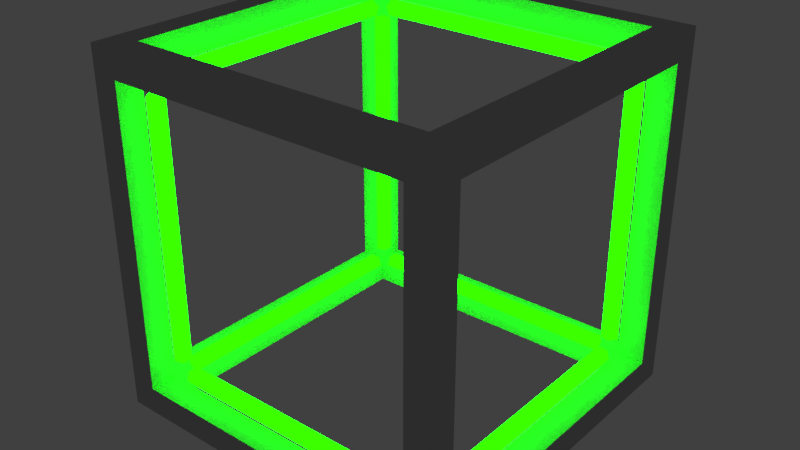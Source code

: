 # Source: Hypar_Cube.blend  (saved by Blender 2.78.0; exported with 4.5.12 LTS)
import bpy
from mathutils import Matrix  # noqa: F401  (used for matrix-valued properties, if any)

bpy.ops.wm.read_factory_settings(use_empty=True)
scene = bpy.context.scene
scene.name = 'Scene'

# ---- collections
col_collection_1 = bpy.data.collections.new('Collection 1'); scene.collection.children.link(col_collection_1)

# ---- materials (node trees are filled in below, after node groups)
mat_cube = bpy.data.materials.new('Cube')
mat_cube.alpha_threshold = 0.0
mat_cube.use_transparent_shadow = False
mat_cube.roughness = 0.5
mat_leds = bpy.data.materials.new('LEDs')
mat_leds.alpha_threshold = 0.0
mat_leds.use_transparent_shadow = False
mat_leds.roughness = 0.5

# ---- material node trees
mat_cube.use_nodes = True; mat_cube.node_tree.nodes.clear()
_N = mat_cube.node_tree.nodes; _L = mat_cube.node_tree.links
n0 = _N.new('ShaderNodeOutputMaterial'); n0.name = 'Material Output'; n0.location = (300, 300)
n1 = _N.new('ShaderNodeBsdfDiffuse'); n1.name = 'Diffuse BSDF'; n1.location = (10, 300)
n1.inputs[0].default_value = (0.5, 0.5, 0.5, 1.0)
n1.inputs[1].default_value = 0.1455
_L.new(n1.outputs[0], n0.inputs[0])
n0.is_active_output = True
mat_leds.use_nodes = True; mat_leds.node_tree.nodes.clear()
_N = mat_leds.node_tree.nodes; _L = mat_leds.node_tree.links
n0 = _N.new('ShaderNodeOutputMaterial'); n0.name = 'Material Output'; n0.location = (300, 300)
n1 = _N.new('ShaderNodeEmission'); n1.name = 'Emission'; n1.location = (10, 300)
n1.inputs[0].default_value = (0.00298, 0.8, 0.0, 1.0)
n1.inputs[1].default_value = 15.0
_L.new(n1.outputs[0], n0.inputs[0])
n0.is_active_output = True

# ---- world
world_world = bpy.data.worlds.new('World'); scene.world = world_world
world_world.color = (0.05088, 0.05088, 0.05088)
world_world.use_sun_shadow = False
world_world.sun_shadow_jitter_overblur = 0.0
world_world.cycles.sampling_method = 'MANUAL'

# ---- meshes
me_cube = bpy.data.meshes.new('Cube')
me_cube.from_pydata([(-1.0, -1.0, -1.0), (-1.0, -1.0, 1.0), (-0.85, -1.0, -1.0), (-0.85, -1.0, 1.0), (-1.0, -0.85, -1.0), (-1.0, -0.85, 1.0), (-0.85, -0.85, 1.0), (-0.85, -0.85, -1.0), (-1.0, -1.0, -0.85), (-1.0, -1.0, 0.85), (-0.85, -1.0, 0.85), (-0.85, -1.0, -0.85), (-1.0, -0.85, 0.85), (-1.0, -0.85, -0.85), (-0.85, -0.8496, -0.85), (-0.8501, -0.85, 0.85), (1.0, -1.0, -1.0), (1.0, -1.0, 1.0), (0.85, -1.0, -1.0), (0.85, -1.0, 1.0), (1.0, -0.85, -1.0), (1.0, -0.85, 1.0), (0.85, -0.85, 1.0), (0.85, -0.85, -1.0), (1.0, -1.0, -0.85), (1.0, -1.0, 0.85), (0.85, -1.0, 0.85), (0.85, -1.0, -0.85), (1.0, -0.85, 0.85), (1.0, -0.85, -0.85), (0.0, -1.0, 1.0), (0.0, -0.85, 1.0), (0.0, -1.0, -1.0), (0.0, -1.0, -0.85), (0.85, -0.8496, -0.85), (0.8501, -0.85, 0.85), (0.0, -0.85, 0.85), (0.0, -0.85, -1.0), (0.0, -0.8496, -0.85), (0.0, -1.0, 0.85), (-1.0, 1.0, -1.0), (-1.0, 1.0, 1.0), (-0.85, 1.0, -1.0), (-0.85, 1.0, 1.0), (-1.0, 0.85, -1.0), (-1.0, 0.85, 1.0), (-0.85, 0.85, 1.0), (-0.85, 0.85, -1.0), (-1.0, 1.0, -0.85), (-1.0, 1.0, 0.85), (-0.85, 1.0, 0.85), (-0.85, 1.0, -0.85), (-1.0, 0.85, 0.85), (-1.0, 0.85, -0.85), (-1.0, 0.0, 1.0), (-0.85, 0.0, 1.0), (-1.0, 0.0, 0.85), (-1.0, 0.0, -1.0), (-0.85, 0.8496, -0.85), (-0.8501, 0.85, 0.85), (-0.8501, 0.0, 0.85), (-0.85, 0.0, -1.0), (-1.0, 0.0, -0.85), (-0.85, 0.0, -0.85), (1.0, 1.0, -1.0), (1.0, 1.0, 1.0), (0.85, 1.0, -1.0), (0.85, 1.0, 1.0), (1.0, 0.85, -1.0), (1.0, 0.85, 1.0), (0.85, 0.85, 1.0), (0.85, 0.85, -1.0), (1.0, 1.0, -0.85), (1.0, 1.0, 0.85), (0.85, 1.0, 0.85), (0.85, 1.0, -0.85), (1.0, 0.85, 0.85), (1.0, 0.85, -0.85), (0.0, 1.0, 1.0), (0.0, 0.85, 1.0), (0.0, 1.0, -1.0), (0.0, 1.0, -0.85), (1.0, 0.0, 1.0), (0.85, 0.0, 1.0), (1.0, 0.0, 0.85), (1.0, 0.0, -1.0), (0.85, 0.8496, -0.85), (0.8501, 0.85, 0.85), (0.8501, 0.0, 0.85), (0.0, 0.85, 0.85), (0.85, 0.0, -1.0), (1.0, 0.0, -0.85), (0.85, 0.0, -0.85), (0.0, 0.85, -1.0), (0.0, 0.8496, -0.85), (0.0, 1.0, 0.85)], [], [(10, 3, 1, 9), (6, 5, 1, 3), (31, 6, 3, 30), (4, 7, 2, 0), (39, 30, 3, 10), (57, 61, 7, 4), (55, 54, 5, 6), (9, 1, 5, 12), (0, 8, 13, 4), (8, 9, 12, 13), (32, 33, 11, 2), (2, 11, 8, 0), (11, 10, 9, 8), (7, 37, 32, 2), (12, 5, 54, 56), (4, 13, 62, 57), (10, 11, 14, 15), (12, 15, 14, 13), (15, 12, 56, 60), (15, 60, 55, 6), (6, 31, 36, 15), (14, 7, 61, 63), (13, 14, 63, 62), (14, 11, 33, 38), (7, 14, 38, 37), (10, 15, 36, 39), (26, 25, 17, 19), (22, 19, 17, 21), (31, 30, 19, 22), (20, 16, 18, 23), (39, 26, 19, 30), (85, 20, 23, 90), (83, 22, 21, 82), (25, 28, 21, 17), (16, 20, 29, 24), (24, 29, 28, 25), (32, 18, 27, 33), (18, 16, 24, 27), (27, 24, 25, 26), (23, 18, 32, 37), (28, 84, 82, 21), (20, 85, 91, 29), (26, 35, 34, 27), (28, 29, 34, 35), (35, 88, 84, 28), (35, 22, 83, 88), (22, 35, 36, 31), (34, 92, 90, 23), (29, 91, 92, 34), (34, 38, 33, 27), (23, 37, 38, 34), (26, 39, 36, 35), (50, 49, 41, 43), (46, 43, 41, 45), (79, 78, 43, 46), (44, 40, 42, 47), (95, 50, 43, 78), (57, 44, 47, 61), (55, 46, 45, 54), (49, 52, 45, 41), (40, 44, 53, 48), (48, 53, 52, 49), (80, 42, 51, 81), (42, 40, 48, 51), (51, 48, 49, 50), (47, 42, 80, 93), (52, 56, 54, 45), (44, 57, 62, 53), (50, 59, 58, 51), (52, 53, 58, 59), (59, 60, 56, 52), (59, 46, 55, 60), (46, 59, 89, 79), (58, 63, 61, 47), (53, 62, 63, 58), (58, 94, 81, 51), (47, 93, 94, 58), (50, 95, 89, 59), (74, 67, 65, 73), (70, 69, 65, 67), (79, 70, 67, 78), (68, 71, 66, 64), (95, 78, 67, 74), (85, 90, 71, 68), (83, 82, 69, 70), (73, 65, 69, 76), (64, 72, 77, 68), (72, 73, 76, 77), (80, 81, 75, 66), (66, 75, 72, 64), (75, 74, 73, 72), (71, 93, 80, 66), (76, 69, 82, 84), (68, 77, 91, 85), (74, 75, 86, 87), (76, 87, 86, 77), (87, 76, 84, 88), (87, 88, 83, 70), (70, 79, 89, 87), (86, 71, 90, 92), (77, 86, 92, 91), (86, 75, 81, 94), (71, 86, 94, 93), (74, 87, 89, 95)])
me_cube.materials.append(mat_cube)
me_cube.use_remesh_preserve_volume = False
me_cube.use_remesh_preserve_attributes = False
me_cube.use_mirror_vertex_groups = False
me_cube.update()
me_cylinder_011 = bpy.data.meshes.new('Cylinder.011')
me_cylinder_011.from_pydata([(-0.7383, 0.8584, 0.8136), (0.7383, 0.8584, 0.8136), (-0.7383, 0.8254, 0.859), (0.7383, 0.8254, 0.859), (-0.7383, 0.772, 0.8417), (0.7383, 0.772, 0.8417), (-0.7383, 0.772, 0.7855), (0.7383, 0.772, 0.7855), (-0.7383, 0.8254, 0.7681), (0.7383, 0.8254, 0.7681)], [], [(0, 2, 3, 1), (2, 4, 5, 3), (4, 6, 7, 5), (3, 5, 7, 9, 1), (6, 8, 9, 7), (8, 0, 1, 9), (0, 8, 6, 4, 2)])
me_cylinder_011.materials.append(mat_leds)
me_cylinder_011.use_remesh_preserve_volume = False
me_cylinder_011.use_remesh_preserve_attributes = False
me_cylinder_011.use_mirror_vertex_groups = False
me_cylinder_011.update()
me_cylinder_010 = bpy.data.meshes.new('Cylinder.010')
me_cylinder_010.from_pydata([(-0.7383, -0.8584, -0.8136), (0.7383, -0.8584, -0.8136), (-0.7383, -0.8254, -0.859), (0.7383, -0.8254, -0.859), (-0.7383, -0.772, -0.8417), (0.7383, -0.772, -0.8417), (-0.7383, -0.772, -0.7855), (0.7383, -0.772, -0.7855), (-0.7383, -0.8254, -0.7681), (0.7383, -0.8254, -0.7681)], [], [(0, 2, 3, 1), (2, 4, 5, 3), (4, 6, 7, 5), (3, 5, 7, 9, 1), (6, 8, 9, 7), (8, 0, 1, 9), (0, 8, 6, 4, 2)])
me_cylinder_010.materials.append(mat_leds)
me_cylinder_010.use_remesh_preserve_volume = False
me_cylinder_010.use_remesh_preserve_attributes = False
me_cylinder_010.use_mirror_vertex_groups = False
me_cylinder_010.update()
me_cylinder_009 = bpy.data.meshes.new('Cylinder.009')
me_cylinder_009.from_pydata([(-0.7383, 0.8584, -0.8136), (0.7383, 0.8584, -0.8136), (-0.7383, 0.8254, -0.859), (0.7383, 0.8254, -0.859), (-0.7383, 0.772, -0.8417), (0.7383, 0.772, -0.8417), (-0.7383, 0.772, -0.7855), (0.7383, 0.772, -0.7855), (-0.7383, 0.8254, -0.7681), (0.7383, 0.8254, -0.7681)], [], [(0, 1, 3, 2), (2, 3, 5, 4), (4, 5, 7, 6), (3, 1, 9, 7, 5), (6, 7, 9, 8), (8, 9, 1, 0), (0, 2, 4, 6, 8)])
me_cylinder_009.materials.append(mat_leds)
me_cylinder_009.use_remesh_preserve_volume = False
me_cylinder_009.use_remesh_preserve_attributes = False
me_cylinder_009.use_mirror_vertex_groups = False
me_cylinder_009.update()
me_cylinder_008 = bpy.data.meshes.new('Cylinder.008')
me_cylinder_008.from_pydata([(-0.8584, 0.8136, 0.7383), (-0.8584, 0.8136, -0.7383), (-0.8254, 0.859, 0.7383), (-0.8254, 0.859, -0.7383), (-0.772, 0.8417, 0.7383), (-0.772, 0.8417, -0.7383), (-0.772, 0.7855, 0.7383), (-0.772, 0.7855, -0.7383), (-0.8254, 0.7681, 0.7383), (-0.8254, 0.7681, -0.7383)], [], [(0, 2, 3, 1), (2, 4, 5, 3), (4, 6, 7, 5), (3, 5, 7, 9, 1), (6, 8, 9, 7), (8, 0, 1, 9), (0, 8, 6, 4, 2)])
me_cylinder_008.materials.append(mat_leds)
me_cylinder_008.use_remesh_preserve_volume = False
me_cylinder_008.use_remesh_preserve_attributes = False
me_cylinder_008.use_mirror_vertex_groups = False
me_cylinder_008.update()
me_cylinder_007 = bpy.data.meshes.new('Cylinder.007')
me_cylinder_007.from_pydata([(0.8584, -0.8136, 0.7383), (0.8584, -0.8136, -0.7383), (0.8254, -0.859, 0.7383), (0.8254, -0.859, -0.7383), (0.772, -0.8417, 0.7383), (0.772, -0.8417, -0.7383), (0.772, -0.7855, 0.7383), (0.772, -0.7855, -0.7383), (0.8254, -0.7681, 0.7383), (0.8254, -0.7681, -0.7383)], [], [(0, 2, 3, 1), (2, 4, 5, 3), (4, 6, 7, 5), (3, 5, 7, 9, 1), (6, 8, 9, 7), (8, 0, 1, 9), (0, 8, 6, 4, 2)])
me_cylinder_007.materials.append(mat_leds)
me_cylinder_007.use_remesh_preserve_volume = False
me_cylinder_007.use_remesh_preserve_attributes = False
me_cylinder_007.use_mirror_vertex_groups = False
me_cylinder_007.update()
me_cylinder_006 = bpy.data.meshes.new('Cylinder.006')
me_cylinder_006.from_pydata([(-0.8584, -0.8136, 0.7383), (-0.8584, -0.8136, -0.7383), (-0.8254, -0.859, 0.7383), (-0.8254, -0.859, -0.7383), (-0.772, -0.8417, 0.7383), (-0.772, -0.8417, -0.7383), (-0.772, -0.7855, 0.7383), (-0.772, -0.7855, -0.7383), (-0.8254, -0.7681, 0.7383), (-0.8254, -0.7681, -0.7383)], [], [(0, 1, 3, 2), (2, 3, 5, 4), (4, 5, 7, 6), (3, 1, 9, 7, 5), (6, 7, 9, 8), (8, 9, 1, 0), (0, 2, 4, 6, 8)])
me_cylinder_006.materials.append(mat_leds)
me_cylinder_006.use_remesh_preserve_volume = False
me_cylinder_006.use_remesh_preserve_attributes = False
me_cylinder_006.use_mirror_vertex_groups = False
me_cylinder_006.update()
me_cylinder_005 = bpy.data.meshes.new('Cylinder.005')
me_cylinder_005.from_pydata([(-0.8584, -0.7383, 0.8136), (-0.8584, 0.7383, 0.8136), (-0.8254, -0.7383, 0.859), (-0.8254, 0.7383, 0.859), (-0.772, -0.7383, 0.8417), (-0.772, 0.7383, 0.8417), (-0.772, -0.7383, 0.7855), (-0.772, 0.7383, 0.7855), (-0.8254, -0.7383, 0.7681), (-0.8254, 0.7383, 0.7681)], [], [(0, 2, 3, 1), (2, 4, 5, 3), (4, 6, 7, 5), (3, 5, 7, 9, 1), (6, 8, 9, 7), (8, 0, 1, 9), (0, 8, 6, 4, 2)])
me_cylinder_005.materials.append(mat_leds)
me_cylinder_005.use_remesh_preserve_volume = False
me_cylinder_005.use_remesh_preserve_attributes = False
me_cylinder_005.use_mirror_vertex_groups = False
me_cylinder_005.update()
me_cylinder_004 = bpy.data.meshes.new('Cylinder.004')
me_cylinder_004.from_pydata([(-0.8584, -0.7383, -0.8136), (-0.8584, 0.7383, -0.8136), (-0.8254, -0.7383, -0.859), (-0.8254, 0.7383, -0.859), (-0.772, -0.7383, -0.8417), (-0.772, 0.7383, -0.8417), (-0.772, -0.7383, -0.7855), (-0.772, 0.7383, -0.7855), (-0.8254, -0.7383, -0.7681), (-0.8254, 0.7383, -0.7681)], [], [(0, 1, 3, 2), (2, 3, 5, 4), (4, 5, 7, 6), (3, 1, 9, 7, 5), (6, 7, 9, 8), (8, 9, 1, 0), (0, 2, 4, 6, 8)])
me_cylinder_004.materials.append(mat_leds)
me_cylinder_004.use_remesh_preserve_volume = False
me_cylinder_004.use_remesh_preserve_attributes = False
me_cylinder_004.use_mirror_vertex_groups = False
me_cylinder_004.update()
me_cylinder_003 = bpy.data.meshes.new('Cylinder.003')
me_cylinder_003.from_pydata([(0.8584, 0.8136, 0.7383), (0.8584, 0.8136, -0.7383), (0.8254, 0.859, 0.7383), (0.8254, 0.859, -0.7383), (0.772, 0.8417, 0.7383), (0.772, 0.8417, -0.7383), (0.772, 0.7855, 0.7383), (0.772, 0.7855, -0.7383), (0.8254, 0.7681, 0.7383), (0.8254, 0.7681, -0.7383)], [], [(0, 1, 3, 2), (2, 3, 5, 4), (4, 5, 7, 6), (3, 1, 9, 7, 5), (6, 7, 9, 8), (8, 9, 1, 0), (0, 2, 4, 6, 8)])
me_cylinder_003.materials.append(mat_leds)
me_cylinder_003.use_remesh_preserve_volume = False
me_cylinder_003.use_remesh_preserve_attributes = False
me_cylinder_003.use_mirror_vertex_groups = False
me_cylinder_003.update()
me_cylinder_001 = bpy.data.meshes.new('Cylinder.001')
me_cylinder_001.from_pydata([(0.8584, -0.7383, 0.8136), (0.8584, 0.7383, 0.8136), (0.8254, -0.7383, 0.859), (0.8254, 0.7383, 0.859), (0.772, -0.7383, 0.8417), (0.772, 0.7383, 0.8417), (0.772, -0.7383, 0.7855), (0.772, 0.7383, 0.7855), (0.8254, -0.7383, 0.7681), (0.8254, 0.7383, 0.7681)], [], [(0, 1, 3, 2), (2, 3, 5, 4), (4, 5, 7, 6), (3, 1, 9, 7, 5), (6, 7, 9, 8), (8, 9, 1, 0), (0, 2, 4, 6, 8)])
me_cylinder_001.materials.append(mat_leds)
me_cylinder_001.use_remesh_preserve_volume = False
me_cylinder_001.use_remesh_preserve_attributes = False
me_cylinder_001.use_mirror_vertex_groups = False
me_cylinder_001.update()
me_cylinder_000 = bpy.data.meshes.new('Cylinder.000')
me_cylinder_000.from_pydata([(0.8584, -0.7383, -0.8136), (0.8584, 0.7383, -0.8136), (0.8254, -0.7383, -0.859), (0.8254, 0.7383, -0.859), (0.772, -0.7383, -0.8417), (0.772, 0.7383, -0.8417), (0.772, -0.7383, -0.7855), (0.772, 0.7383, -0.7855), (0.8254, -0.7383, -0.7681), (0.8254, 0.7383, -0.7681)], [], [(0, 2, 3, 1), (2, 4, 5, 3), (4, 6, 7, 5), (3, 5, 7, 9, 1), (6, 8, 9, 7), (8, 0, 1, 9), (0, 8, 6, 4, 2)])
me_cylinder_000.materials.append(mat_leds)
me_cylinder_000.use_remesh_preserve_volume = False
me_cylinder_000.use_remesh_preserve_attributes = False
me_cylinder_000.use_mirror_vertex_groups = False
me_cylinder_000.update()
me_cylinder_002 = bpy.data.meshes.new('Cylinder.002')
me_cylinder_002.from_pydata([(-0.7383, -0.8584, 0.8136), (0.7383, -0.8584, 0.8136), (-0.7383, -0.8254, 0.859), (0.7383, -0.8254, 0.859), (-0.7383, -0.772, 0.8417), (0.7383, -0.772, 0.8417), (-0.7383, -0.772, 0.7855), (0.7383, -0.772, 0.7855), (-0.7383, -0.8254, 0.7681), (0.7383, -0.8254, 0.7681)], [], [(0, 1, 3, 2), (2, 3, 5, 4), (4, 5, 7, 6), (3, 1, 9, 7, 5), (6, 7, 9, 8), (8, 9, 1, 0), (0, 2, 4, 6, 8)])
me_cylinder_002.materials.append(mat_leds)
me_cylinder_002.use_remesh_preserve_volume = False
me_cylinder_002.use_remesh_preserve_attributes = False
me_cylinder_002.use_mirror_vertex_groups = False
me_cylinder_002.update()

# ---- objects
ob_cube = bpy.data.objects.new('Cube', me_cube)
ob_lighttubes_middle_ne = bpy.data.objects.new('LightTubes Middle NE', me_cylinder_011)
ob_lighttubes_middle_sw = bpy.data.objects.new('LightTubes Middle SW', me_cylinder_010)
ob_lighttubes_middle_se = bpy.data.objects.new('LightTubes Middle SE', me_cylinder_009)
ob_lighttubes_top_e = bpy.data.objects.new('LightTubes Top E', me_cylinder_008)
ob_lighttubes_bottom_w = bpy.data.objects.new('LightTubes Bottom W', me_cylinder_007)
ob_lighttubes_top_w = bpy.data.objects.new('LightTubes Top W', me_cylinder_006)
ob_lighttubes_top_n = bpy.data.objects.new('LightTubes Top N', me_cylinder_005)
ob_lighttubes_top_s = bpy.data.objects.new('LightTubes Top S', me_cylinder_004)
ob_lighttubes_bottom_e = bpy.data.objects.new('LightTubes Bottom E', me_cylinder_003)
ob_lighttubes_bottom_n = bpy.data.objects.new('LightTubes Bottom N', me_cylinder_001)
ob_lighttubes_bottom_s = bpy.data.objects.new('LightTubes Bottom S', me_cylinder_000)
ob_lighttubes_middle_nw = bpy.data.objects.new('LightTubes Middle NW', me_cylinder_002)

# ---- transforms, parenting, visibility, modifiers, constraints
ob_cube.location = (0.0, 0.0, 0.0)
ob_cube.scale = (0.25, -0.25, 0.25)
ob_cube.lineart.crease_threshold = 0.0
ob_lighttubes_middle_ne.parent = ob_cube
ob_lighttubes_middle_ne.location = (0.0, 0.0, 0.0)
ob_lighttubes_middle_ne.rotation_euler = (1.571, 1.571, 0.0)
ob_lighttubes_middle_ne.lineart.crease_threshold = 0.0
ob_lighttubes_middle_sw.parent = ob_cube
ob_lighttubes_middle_sw.location = (0.0, 0.0, 0.0)
ob_lighttubes_middle_sw.rotation_euler = (1.571, 1.571, 0.0)
ob_lighttubes_middle_sw.lineart.crease_threshold = 0.0
ob_lighttubes_middle_se.parent = ob_cube
ob_lighttubes_middle_se.location = (0.0, 0.0, 0.0)
ob_lighttubes_middle_se.rotation_euler = (1.571, 1.571, 0.0)
ob_lighttubes_middle_se.lineart.crease_threshold = 0.0
ob_lighttubes_top_e.parent = ob_cube
ob_lighttubes_top_e.location = (0.0, 0.0, 0.0)
ob_lighttubes_top_e.rotation_euler = (1.571, 1.571, 0.0)
ob_lighttubes_top_e.lineart.crease_threshold = 0.0
ob_lighttubes_bottom_w.parent = ob_cube
ob_lighttubes_bottom_w.location = (0.0, 0.0, 0.0)
ob_lighttubes_bottom_w.rotation_euler = (1.571, 1.571, 0.0)
ob_lighttubes_bottom_w.lineart.crease_threshold = 0.0
ob_lighttubes_top_w.parent = ob_cube
ob_lighttubes_top_w.location = (0.0, 0.0, 0.0)
ob_lighttubes_top_w.rotation_euler = (1.571, 1.571, 0.0)
ob_lighttubes_top_w.lineart.crease_threshold = 0.0
ob_lighttubes_top_n.parent = ob_cube
ob_lighttubes_top_n.location = (0.0, 0.0, 0.0)
ob_lighttubes_top_n.rotation_euler = (1.571, 1.571, 0.0)
ob_lighttubes_top_n.lineart.crease_threshold = 0.0
ob_lighttubes_top_s.parent = ob_cube
ob_lighttubes_top_s.location = (0.0, 0.0, 0.0)
ob_lighttubes_top_s.rotation_euler = (1.571, 1.571, 0.0)
ob_lighttubes_top_s.lineart.crease_threshold = 0.0
ob_lighttubes_bottom_e.parent = ob_cube
ob_lighttubes_bottom_e.location = (0.0, 0.0, 0.0)
ob_lighttubes_bottom_e.rotation_euler = (1.571, 1.571, 0.0)
ob_lighttubes_bottom_e.lineart.crease_threshold = 0.0
ob_lighttubes_bottom_n.parent = ob_cube
ob_lighttubes_bottom_n.location = (0.0, 0.0, 0.0)
ob_lighttubes_bottom_n.rotation_euler = (1.571, 1.571, 0.0)
ob_lighttubes_bottom_n.lineart.crease_threshold = 0.0
ob_lighttubes_bottom_s.parent = ob_cube
ob_lighttubes_bottom_s.location = (0.0, 0.0, 0.0)
ob_lighttubes_bottom_s.rotation_euler = (1.571, 1.571, 0.0)
ob_lighttubes_bottom_s.lineart.crease_threshold = 0.0
ob_lighttubes_middle_nw.parent = ob_cube
ob_lighttubes_middle_nw.location = (0.0, 0.0, 0.0)
ob_lighttubes_middle_nw.rotation_euler = (1.571, 1.571, 0.0)
ob_lighttubes_middle_nw.lineart.crease_threshold = 0.0

# ---- collection membership
col_collection_1.objects.link(ob_cube)
col_collection_1.objects.link(ob_lighttubes_middle_ne)
col_collection_1.objects.link(ob_lighttubes_middle_sw)
col_collection_1.objects.link(ob_lighttubes_middle_se)
col_collection_1.objects.link(ob_lighttubes_top_e)
col_collection_1.objects.link(ob_lighttubes_bottom_w)
col_collection_1.objects.link(ob_lighttubes_top_w)
col_collection_1.objects.link(ob_lighttubes_top_n)
col_collection_1.objects.link(ob_lighttubes_top_s)
col_collection_1.objects.link(ob_lighttubes_bottom_e)
col_collection_1.objects.link(ob_lighttubes_bottom_n)
col_collection_1.objects.link(ob_lighttubes_bottom_s)
col_collection_1.objects.link(ob_lighttubes_middle_nw)

# ---- scene / render settings (as saved in the file)
scene.frame_start = 1; scene.frame_end = 250; scene.frame_set(1)
scene.render.engine = 'BLENDER_EEVEE_NEXT'
scene.render.resolution_percentage = 50
scene.render.dither_intensity = 0.0
scene.cycles.use_denoising = False
scene.cycles.samples = 128
scene.cycles.sampling_pattern = 'TABULATED_SOBOL'
scene.cycles.light_sampling_threshold = 0.0
scene.cycles.use_adaptive_sampling = False
scene.cycles.use_light_tree = False
scene.cycles.blur_glossy = 0.0
scene.cycles.sample_clamp_indirect = 0.0
scene.view_settings.view_transform = 'Standard'
bpy.context.view_layer.update()

# ---- added for rendering (the .blend has no active camera): camera
cam_auto = bpy.data.cameras.new('AutoCamera')
cam_auto.lens = 50.0
cam_auto.sensor_width = 36.0
cam_auto.clip_end = 1000.0
ob_auto_camera = bpy.data.objects.new('AutoCamera', cam_auto)
scene.collection.objects.link(ob_auto_camera)
ob_auto_camera.location = (0.801268, -0.961522, 0.641014)
ob_auto_camera.rotation_euler = (1.09748, -7.21219e-08, 0.694738)
scene.camera = ob_auto_camera
bpy.context.view_layer.update()
